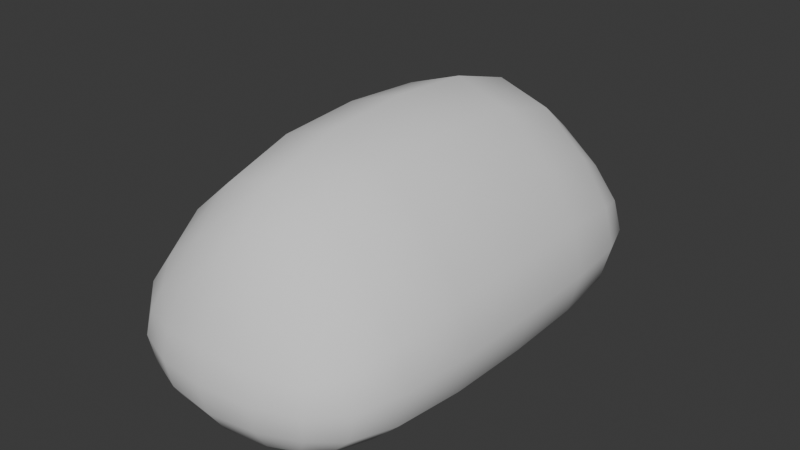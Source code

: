 # Source: RiceBall.blend  (saved by Blender 4.2.66; exported with 4.5.12 LTS)
import bpy
from mathutils import Matrix  # noqa: F401  (used for matrix-valued properties, if any)

bpy.ops.wm.read_factory_settings(use_empty=True)
scene = bpy.context.scene
scene.name = 'Scene'

# ---- collections
col_collection = bpy.data.collections.new('Collection'); scene.collection.children.link(col_collection)

# ---- world
world_world = bpy.data.worlds.new('World'); scene.world = world_world
world_world.use_nodes = True; world_world.node_tree.nodes.clear()
_N = world_world.node_tree.nodes; _L = world_world.node_tree.links
n0 = _N.new('ShaderNodeOutputWorld'); n0.name = 'World Output'; n0.location = (300, 300)
n1 = _N.new('ShaderNodeBackground'); n1.name = 'Background'; n1.location = (10, 300)
n1.inputs[0].default_value = (0.05088, 0.05088, 0.05088, 1.0)
_L.new(n1.outputs[0], n0.inputs[0])
n0.is_active_output = True
world_world.color = (0.05088, 0.05088, 0.05088)
world_world.sun_shadow_jitter_overblur = 0.0

# ---- meshes
me_cube_001 = bpy.data.meshes.new('Cube.001')
me_cube_001.from_pydata([(-0.3563, -0.9941, -0.2212), (-0.3563, -0.9941, 0.2026), (-0.3563, 0.9941, -0.2212), (-0.3563, 0.9941, 0.2026), (0.3563, -0.9941, -0.2212), (0.3563, -0.9941, 0.2026), (0.3563, 0.9941, -0.2212), (0.3563, 0.9941, 0.2026), (-0.4855, -5.365e-09, -0.3038), (-0.4855, -3.776e-09, 0.4882), (0.4855, -4.769e-09, -0.3038), (0.4855, -4.769e-09, 0.4882), (-0.4562, -0.7079, -0.2836), (-0.4247, -1.04, -0.01474), (-0.4562, 0.7079, 0.3996), (-0.4247, 1.04, -0.01474), (6.752e-09, 1.04, -0.2617), (7.334e-09, 1.04, 0.3041), (0.4247, 1.04, -0.01474), (0.4562, 0.7079, -0.2836), (0.4562, -0.7079, 0.3996), (0.4247, -1.04, -0.01474), (-6.286e-09, -1.04, -0.2617), (-8.149e-09, -1.04, 0.3041), (-0.4562, 0.7079, -0.2836), (-0.4562, -0.7079, 0.3996), (0.4562, -0.7079, -0.2836), (0.4562, 0.7079, 0.3996), (8.382e-09, 1.113e-08, 0.7892), (1.77e-08, -4.769e-09, -0.3901), (0.6775, -1.59e-09, 0.02418), (-0.6775, -1.59e-09, 0.02418), (-0.632, 0.714, 0.01166), (5.122e-09, 1.147, -0.004067), (0.632, -0.714, 0.01166), (-5.122e-09, -1.147, -0.004067), (9.779e-09, -0.714, -0.366), (-1.304e-08, -0.714, 0.6669), (2.002e-08, 0.714, 0.6669), (3.725e-09, 0.714, -0.366), (0.632, 0.714, 0.01166), (-0.632, -0.714, 0.01166), (-0.4792, -0.3894, -0.2992), (-0.4115, -0.9033, -0.2552), (-0.4032, -1.024, -0.1344), (-0.4032, -1.024, 0.09762), (-0.4792, 0.3894, 0.4686), (-0.4115, 0.9033, 0.2852), (-0.4032, 1.024, 0.09762), (-0.4032, 1.024, -0.1344), (0.2128, 1.024, -0.249), (-0.2128, 1.024, -0.249), (-0.2128, 1.024, 0.2592), (0.2128, 1.024, 0.2592), (0.4032, 1.024, 0.09762), (0.4032, 1.024, -0.1344), (0.4792, 0.3894, -0.2992), (0.4115, 0.9033, -0.2552), (0.4792, -0.3894, 0.4686), (0.4115, -0.9033, 0.2852), (0.4032, -1.024, 0.09762), (0.4032, -1.024, -0.1344), (-0.2128, -1.024, -0.249), (0.2128, -1.024, -0.249), (0.2128, -1.024, 0.2592), (-0.2128, -1.024, 0.2592), (-0.4115, 0.9033, -0.2552), (-0.4792, 0.3894, -0.2992), (-0.4115, -0.9033, 0.2852), (-0.4792, -0.3894, 0.4686), (0.4115, -0.9033, -0.2552), (0.4792, -0.3894, -0.2992), (0.4115, 0.9033, 0.2852), (0.4792, 0.3894, 0.4686), (-0.2639, -3.974e-10, 0.6971), (0.2639, -9.936e-10, 0.6971), (0.2639, -2.981e-09, -0.3724), (-0.2639, 2.385e-09, -0.3724), (0.628, -2.981e-09, 0.251), (0.628, -9.936e-10, -0.1675), (-0.628, 3.974e-10, 0.251), (-0.628, -2.385e-09, -0.1675), (-0.6682, 0.3914, 0.02142), (-0.5874, 0.711, 0.2011), (-0.5561, 0.9195, -0.004439), (-0.5874, 0.711, -0.1575), (-0.2303, 1.118, -0.01), (5.821e-09, 1.118, 0.1404), (0.2303, 1.118, -0.01), (4.657e-10, 1.118, -0.1453), (0.6682, -0.3914, 0.02142), (0.5874, -0.711, 0.2011), (0.5561, -0.9195, -0.004439), (0.5874, -0.711, -0.1575), (0.2303, -1.118, -0.01), (-7.683e-09, -1.118, 0.1404), (-0.2303, -1.118, -0.01), (-4.657e-10, -1.118, -0.1453), (1.676e-08, -0.3914, -0.3842), (0.2487, -0.711, -0.3488), (1.164e-09, -0.9195, -0.3311), (-0.2487, -0.711, -0.3488), (-2.328e-10, -0.3914, 0.7622), (-0.2487, -0.711, 0.5833), (-1.024e-08, -0.9195, 0.4968), (0.2487, -0.711, 0.5833), (1.676e-08, 0.9195, 0.4968), (-0.2487, 0.711, 0.5833), (1.909e-08, 0.3914, 0.7622), (0.2487, 0.711, 0.5833), (3.725e-09, 0.9195, -0.3311), (0.2487, 0.711, -0.3488), (7.8e-09, 0.3914, -0.3842), (-0.2487, 0.711, -0.3488), (0.5561, 0.9195, -0.004439), (0.5874, 0.711, 0.2011), (0.6682, 0.3914, 0.02142), (0.5874, 0.711, -0.1575), (-0.5561, -0.9195, -0.004439), (-0.5874, -0.711, 0.2011), (-0.6682, -0.3914, 0.02142), (-0.5874, -0.711, -0.1575), (-0.6196, 0.3904, -0.1653), (-0.6196, 0.3904, 0.24), (-0.5204, 0.9119, 0.1373), (-0.5204, 0.9119, -0.1441), (-0.2219, 1.092, -0.14), (-0.2219, 1.092, 0.1168), (0.2219, 1.092, 0.1168), (0.2219, 1.092, -0.14), (0.6196, -0.3904, -0.1653), (0.6196, -0.3904, 0.24), (0.5204, -0.9119, 0.1373), (0.5204, -0.9119, -0.1441), (0.2219, -1.092, -0.14), (0.2219, -1.092, 0.1168), (-0.2219, -1.092, 0.1168), (-0.2219, -1.092, -0.14), (-0.2606, -0.3904, -0.3668), (0.2606, -0.3904, -0.3668), (0.2281, -0.9119, -0.3143), (-0.2281, -0.9119, -0.3143), (0.2606, -0.3904, 0.672), (-0.2606, -0.3904, 0.672), (-0.2281, -0.9119, 0.4274), (0.2281, -0.9119, 0.4274), (0.2281, 0.9119, 0.4274), (-0.2281, 0.9119, 0.4274), (-0.2606, 0.3904, 0.672), (0.2606, 0.3904, 0.672), (-0.2281, 0.9119, -0.3143), (0.2281, 0.9119, -0.3143), (0.2606, 0.3904, -0.3668), (-0.2606, 0.3904, -0.3668), (0.5204, 0.9119, -0.1441), (0.5204, 0.9119, 0.1373), (0.6196, 0.3904, 0.24), (0.6196, 0.3904, -0.1653), (-0.5204, -0.9119, -0.1441), (-0.5204, -0.9119, 0.1373), (-0.6196, -0.3904, 0.24), (-0.6196, -0.3904, -0.1653)], [], [(8, 81, 122, 67), (81, 31, 82, 122), (122, 82, 32, 85), (67, 122, 85, 24), (31, 80, 123, 82), (80, 9, 46, 123), (123, 46, 14, 83), (82, 123, 83, 32), (32, 83, 124, 84), (83, 14, 47, 124), (124, 47, 3, 48), (84, 124, 48, 15), (24, 85, 125, 66), (85, 32, 84, 125), (125, 84, 15, 49), (66, 125, 49, 2), (2, 49, 126, 51), (49, 15, 86, 126), (126, 86, 33, 89), (51, 126, 89, 16), (15, 48, 127, 86), (48, 3, 52, 127), (127, 52, 17, 87), (86, 127, 87, 33), (33, 87, 128, 88), (87, 17, 53, 128), (128, 53, 7, 54), (88, 128, 54, 18), (16, 89, 129, 50), (89, 33, 88, 129), (129, 88, 18, 55), (50, 129, 55, 6), (10, 79, 130, 71), (79, 30, 90, 130), (130, 90, 34, 93), (71, 130, 93, 26), (30, 78, 131, 90), (78, 11, 58, 131), (131, 58, 20, 91), (90, 131, 91, 34), (34, 91, 132, 92), (91, 20, 59, 132), (132, 59, 5, 60), (92, 132, 60, 21), (26, 93, 133, 70), (93, 34, 92, 133), (133, 92, 21, 61), (70, 133, 61, 4), (4, 61, 134, 63), (61, 21, 94, 134), (134, 94, 35, 97), (63, 134, 97, 22), (21, 60, 135, 94), (60, 5, 64, 135), (135, 64, 23, 95), (94, 135, 95, 35), (35, 95, 136, 96), (95, 23, 65, 136), (136, 65, 1, 45), (96, 136, 45, 13), (22, 97, 137, 62), (97, 35, 96, 137), (137, 96, 13, 44), (62, 137, 44, 0), (8, 77, 138, 42), (77, 29, 98, 138), (138, 98, 36, 101), (42, 138, 101, 12), (29, 76, 139, 98), (76, 10, 71, 139), (139, 71, 26, 99), (98, 139, 99, 36), (36, 99, 140, 100), (99, 26, 70, 140), (140, 70, 4, 63), (100, 140, 63, 22), (12, 101, 141, 43), (101, 36, 100, 141), (141, 100, 22, 62), (43, 141, 62, 0), (11, 75, 142, 58), (75, 28, 102, 142), (142, 102, 37, 105), (58, 142, 105, 20), (28, 74, 143, 102), (74, 9, 69, 143), (143, 69, 25, 103), (102, 143, 103, 37), (37, 103, 144, 104), (103, 25, 68, 144), (144, 68, 1, 65), (104, 144, 65, 23), (20, 105, 145, 59), (105, 37, 104, 145), (145, 104, 23, 64), (59, 145, 64, 5), (7, 53, 146, 72), (53, 17, 106, 146), (146, 106, 38, 109), (72, 146, 109, 27), (17, 52, 147, 106), (52, 3, 47, 147), (147, 47, 14, 107), (106, 147, 107, 38), (38, 107, 148, 108), (107, 14, 46, 148), (148, 46, 9, 74), (108, 148, 74, 28), (27, 109, 149, 73), (109, 38, 108, 149), (149, 108, 28, 75), (73, 149, 75, 11), (2, 51, 150, 66), (51, 16, 110, 150), (150, 110, 39, 113), (66, 150, 113, 24), (16, 50, 151, 110), (50, 6, 57, 151), (151, 57, 19, 111), (110, 151, 111, 39), (39, 111, 152, 112), (111, 19, 56, 152), (152, 56, 10, 76), (112, 152, 76, 29), (24, 113, 153, 67), (113, 39, 112, 153), (153, 112, 29, 77), (67, 153, 77, 8), (6, 55, 154, 57), (55, 18, 114, 154), (154, 114, 40, 117), (57, 154, 117, 19), (18, 54, 155, 114), (54, 7, 72, 155), (155, 72, 27, 115), (114, 155, 115, 40), (40, 115, 156, 116), (115, 27, 73, 156), (156, 73, 11, 78), (116, 156, 78, 30), (19, 117, 157, 56), (117, 40, 116, 157), (157, 116, 30, 79), (56, 157, 79, 10), (0, 44, 158, 43), (44, 13, 118, 158), (158, 118, 41, 121), (43, 158, 121, 12), (13, 45, 159, 118), (45, 1, 68, 159), (159, 68, 25, 119), (118, 159, 119, 41), (41, 119, 160, 120), (119, 25, 69, 160), (160, 69, 9, 80), (120, 160, 80, 31), (12, 121, 161, 42), (121, 41, 120, 161), (161, 120, 31, 81), (42, 161, 81, 8)])
me_cube_001.polygons.foreach_set('use_smooth', [True] * 160)
_uv = me_cube_001.uv_layers.new(name='UVMap')
_uv.uv.foreach_set('vector', [0.375, 0.125, 0.4375, 0.1251, 0.4375, 0.1568, 0.375, 0.1563, 0.4375, 0.1251, 0.5, 0.1252, 0.5, 0.157, 0.4375, 0.1568, 0.4375, 0.1568, 0.5, 0.157, 0.5, 0.1902, 0.4375, 0.1894, 0.375, 0.1563, 0.4375, 0.1568, 0.4375, 0.1894, 0.375, 0.1875, 0.5, 0.1252, 0.5625, 0.1251, 0.5625, 0.1568, 0.5, 0.157, 0.5625, 0.1251, 0.625, 0.125, 0.625, 0.1563, 0.5625, 0.1568, 0.5625, 0.1568, 0.625, 0.1563, 0.625, 0.1875, 0.5625, 0.1894, 0.5, 0.157, 0.5625, 0.1568, 0.5625, 0.1894, 0.5, 0.1902, 0.5, 0.1902, 0.5625, 0.1894, 0.5625, 0.224, 0.5, 0.2262, 0.5625, 0.1894, 0.625, 0.1875, 0.625, 0.2188, 0.5625, 0.224, 0.5625, 0.224, 0.625, 0.2188, 0.625, 0.25, 0.5625, 0.265, 0.5, 0.2262, 0.5625, 0.224, 0.5625, 0.265, 0.5, 0.2683, 0.375, 0.1875, 0.4375, 0.1894, 0.4375, 0.224, 0.375, 0.2188, 0.4375, 0.1894, 0.5, 0.1902, 0.5, 0.2262, 0.4375, 0.224, 0.4375, 0.224, 0.5, 0.2262, 0.5, 0.2683, 0.4375, 0.265, 0.375, 0.2188, 0.4375, 0.224, 0.4375, 0.265, 0.375, 0.25, 0.375, 0.25, 0.4375, 0.265, 0.4375, 0.3172, 0.375, 0.3125, 0.4375, 0.265, 0.5, 0.2683, 0.5, 0.3191, 0.4375, 0.3172, 0.4375, 0.3172, 0.5, 0.3191, 0.5, 0.375, 0.4375, 0.375, 0.375, 0.3125, 0.4375, 0.3172, 0.4375, 0.375, 0.375, 0.375, 0.5, 0.2683, 0.5625, 0.265, 0.5625, 0.3172, 0.5, 0.3191, 0.5625, 0.265, 0.625, 0.25, 0.625, 0.3125, 0.5625, 0.3172, 0.5625, 0.3172, 0.625, 0.3125, 0.625, 0.375, 0.5625, 0.375, 0.5, 0.3191, 0.5625, 0.3172, 0.5625, 0.375, 0.5, 0.375, 0.5, 0.375, 0.5625, 0.375, 0.5625, 0.4327, 0.5, 0.4309, 0.5625, 0.375, 0.625, 0.375, 0.625, 0.4375, 0.5625, 0.4327, 0.5625, 0.4327, 0.625, 0.4375, 0.625, 0.5, 0.5625, 0.4849, 0.5, 0.4309, 0.5625, 0.4327, 0.5625, 0.4849, 0.5, 0.4817, 0.375, 0.375, 0.4375, 0.375, 0.4375, 0.4327, 0.375, 0.4375, 0.4375, 0.375, 0.5, 0.375, 0.5, 0.4309, 0.4375, 0.4327, 0.4375, 0.4327, 0.5, 0.4309, 0.5, 0.4817, 0.4375, 0.4849, 0.375, 0.4375, 0.4375, 0.4327, 0.4375, 0.4849, 0.375, 0.5, 0.375, 0.625, 0.4375, 0.625, 0.4375, 0.6569, 0.375, 0.6566, 0.4375, 0.625, 0.5, 0.625, 0.5, 0.6571, 0.4375, 0.6569, 0.4375, 0.6569, 0.5, 0.6571, 0.5, 0.6903, 0.4375, 0.6896, 0.375, 0.6566, 0.4375, 0.6569, 0.4375, 0.6896, 0.375, 0.6884, 0.5, 0.625, 0.5625, 0.625, 0.5625, 0.6569, 0.5, 0.6571, 0.5625, 0.625, 0.625, 0.625, 0.625, 0.6566, 0.5625, 0.6569, 0.5625, 0.6569, 0.625, 0.6566, 0.625, 0.6884, 0.5625, 0.6896, 0.5, 0.6571, 0.5625, 0.6569, 0.5625, 0.6896, 0.5, 0.6903, 0.5, 0.6903, 0.5625, 0.6896, 0.5625, 0.7243, 0.5, 0.7262, 0.5625, 0.6896, 0.625, 0.6884, 0.625, 0.7204, 0.5625, 0.7243, 0.5625, 0.7243, 0.625, 0.7204, 0.625, 0.75, 0.5625, 0.7652, 0.5, 0.7262, 0.5625, 0.7243, 0.5625, 0.7652, 0.5, 0.7685, 0.375, 0.6884, 0.4375, 0.6896, 0.4375, 0.7243, 0.375, 0.7204, 0.4375, 0.6896, 0.5, 0.6903, 0.5, 0.7262, 0.4375, 0.7243, 0.4375, 0.7243, 0.5, 0.7262, 0.5, 0.7685, 0.4375, 0.7652, 0.375, 0.7204, 0.4375, 0.7243, 0.4375, 0.7652, 0.375, 0.75, 0.375, 0.75, 0.4375, 0.7652, 0.4375, 0.8178, 0.375, 0.8125, 0.4375, 0.7652, 0.5, 0.7685, 0.5, 0.8199, 0.4375, 0.8178, 0.4375, 0.8178, 0.5, 0.8199, 0.5, 0.8777, 0.4375, 0.8769, 0.375, 0.8125, 0.4375, 0.8178, 0.4375, 0.8769, 0.375, 0.875, 0.5, 0.7685, 0.5625, 0.7652, 0.5625, 0.8178, 0.5, 0.8199, 0.5625, 0.7652, 0.625, 0.75, 0.625, 0.8125, 0.5625, 0.8178, 0.5625, 0.8178, 0.625, 0.8125, 0.625, 0.875, 0.5625, 0.8769, 0.5, 0.8199, 0.5625, 0.8178, 0.5625, 0.8769, 0.5, 0.8777, 0.5, 0.8777, 0.5625, 0.8769, 0.5625, 0.938, 0.5, 0.9383, 0.5625, 0.8769, 0.625, 0.875, 0.625, 0.9375, 0.5625, 0.938, 0.5625, 0.938, 0.625, 0.9375, 0.625, 1.0, 0.5625, 1.0, 0.5, 0.9383, 0.5625, 0.938, 0.5625, 1.0, 0.5, 1.0, 0.375, 0.875, 0.4375, 0.8769, 0.4375, 0.938, 0.375, 0.9375, 0.4375, 0.8769, 0.5, 0.8777, 0.5, 0.9383, 0.4375, 0.938, 0.4375, 0.938, 0.5, 0.9383, 0.5, 1.0, 0.4375, 1.0, 0.375, 0.9375, 0.4375, 0.938, 0.4375, 1.0, 0.375, 1.0, 0.125, 0.625, 0.1875, 0.625, 0.1875, 0.6563, 0.125, 0.6563, 0.1875, 0.625, 0.25, 0.625, 0.25, 0.6563, 0.1875, 0.6563, 0.1875, 0.6563, 0.25, 0.6563, 0.25, 0.6875, 0.1875, 0.6875, 0.125, 0.6563, 0.1875, 0.6563, 0.1875, 0.6875, 0.125, 0.6875, 0.25, 0.625, 0.3125, 0.625, 0.3125, 0.6564, 0.25, 0.6563, 0.3125, 0.625, 0.375, 0.625, 0.375, 0.6566, 0.3125, 0.6564, 0.3125, 0.6564, 0.375, 0.6566, 0.375, 0.6884, 0.3125, 0.6877, 0.25, 0.6563, 0.3125, 0.6564, 0.3125, 0.6877, 0.25, 0.6875, 0.25, 0.6875, 0.3125, 0.6877, 0.3125, 0.719, 0.25, 0.7188, 0.3125, 0.6877, 0.375, 0.6884, 0.375, 0.7204, 0.3125, 0.719, 0.3125, 0.719, 0.375, 0.7204, 0.375, 0.75, 0.3125, 0.75, 0.25, 0.7188, 0.3125, 0.719, 0.3125, 0.75, 0.25, 0.75, 0.125, 0.6875, 0.1875, 0.6875, 0.1875, 0.7188, 0.125, 0.7188, 0.1875, 0.6875, 0.25, 0.6875, 0.25, 0.7188, 0.1875, 0.7188, 0.1875, 0.7188, 0.25, 0.7188, 0.25, 0.75, 0.1875, 0.75, 0.125, 0.7188, 0.1875, 0.7188, 0.1875, 0.75, 0.125, 0.75, 0.625, 0.625, 0.6875, 0.625, 0.6875, 0.6564, 0.625, 0.6566, 0.6875, 0.625, 0.75, 0.625, 0.75, 0.6563, 0.6875, 0.6564, 0.6875, 0.6564, 0.75, 0.6563, 0.75, 0.6875, 0.6875, 0.6877, 0.625, 0.6566, 0.6875, 0.6564, 0.6875, 0.6877, 0.625, 0.6884, 0.75, 0.625, 0.8125, 0.625, 0.8125, 0.6563, 0.75, 0.6563, 0.8125, 0.625, 0.875, 0.625, 0.875, 0.6563, 0.8125, 0.6563, 0.8125, 0.6563, 0.875, 0.6563, 0.875, 0.6875, 0.8125, 0.6875, 0.75, 0.6563, 0.8125, 0.6563, 0.8125, 0.6875, 0.75, 0.6875, 0.75, 0.6875, 0.8125, 0.6875, 0.8125, 0.7188, 0.75, 0.7188, 0.8125, 0.6875, 0.875, 0.6875, 0.875, 0.7188, 0.8125, 0.7188, 0.8125, 0.7188, 0.875, 0.7188, 0.875, 0.75, 0.8125, 0.75, 0.75, 0.7188, 0.8125, 0.7188, 0.8125, 0.75, 0.75, 0.75, 0.625, 0.6884, 0.6875, 0.6877, 0.6875, 0.719, 0.625, 0.7204, 0.6875, 0.6877, 0.75, 0.6875, 0.75, 0.7188, 0.6875, 0.719, 0.6875, 0.719, 0.75, 0.7188, 0.75, 0.75, 0.6875, 0.75, 0.625, 0.7204, 0.6875, 0.719, 0.6875, 0.75, 0.625, 0.75, 0.625, 0.5, 0.6875, 0.5, 0.6875, 0.531, 0.625, 0.5296, 0.6875, 0.5, 0.75, 0.5, 0.75, 0.5312, 0.6875, 0.531, 0.6875, 0.531, 0.75, 0.5312, 0.75, 0.5625, 0.6875, 0.5623, 0.625, 0.5296, 0.6875, 0.531, 0.6875, 0.5623, 0.625, 0.5616, 0.75, 0.5, 0.8125, 0.5, 0.8125, 0.5312, 0.75, 0.5312, 0.8125, 0.5, 0.875, 0.5, 0.875, 0.5313, 0.8125, 0.5312, 0.8125, 0.5312, 0.875, 0.5313, 0.875, 0.5625, 0.8125, 0.5625, 0.75, 0.5312, 0.8125, 0.5312, 0.8125, 0.5625, 0.75, 0.5625, 0.75, 0.5625, 0.8125, 0.5625, 0.8125, 0.5937, 0.75, 0.5937, 0.8125, 0.5625, 0.875, 0.5625, 0.875, 0.5938, 0.8125, 0.5937, 0.8125, 0.5937, 0.875, 0.5938, 0.875, 0.625, 0.8125, 0.625, 0.75, 0.5937, 0.8125, 0.5937, 0.8125, 0.625, 0.75, 0.625, 0.625, 0.5616, 0.6875, 0.5623, 0.6875, 0.5936, 0.625, 0.5934, 0.6875, 0.5623, 0.75, 0.5625, 0.75, 0.5937, 0.6875, 0.5936, 0.6875, 0.5936, 0.75, 0.5937, 0.75, 0.625, 0.6875, 0.625, 0.625, 0.5934, 0.6875, 0.5936, 0.6875, 0.625, 0.625, 0.625, 0.125, 0.5, 0.1875, 0.5, 0.1875, 0.5312, 0.125, 0.5313, 0.1875, 0.5, 0.25, 0.5, 0.25, 0.5312, 0.1875, 0.5312, 0.1875, 0.5312, 0.25, 0.5312, 0.25, 0.5625, 0.1875, 0.5625, 0.125, 0.5313, 0.1875, 0.5312, 0.1875, 0.5625, 0.125, 0.5625, 0.25, 0.5, 0.3125, 0.5, 0.3125, 0.531, 0.25, 0.5312, 0.3125, 0.5, 0.375, 0.5, 0.375, 0.5296, 0.3125, 0.531, 0.3125, 0.531, 0.375, 0.5296, 0.375, 0.5616, 0.3125, 0.5623, 0.25, 0.5312, 0.3125, 0.531, 0.3125, 0.5623, 0.25, 0.5625, 0.25, 0.5625, 0.3125, 0.5623, 0.3125, 0.5936, 0.25, 0.5937, 0.3125, 0.5623, 0.375, 0.5616, 0.375, 0.5934, 0.3125, 0.5936, 0.3125, 0.5936, 0.375, 0.5934, 0.375, 0.625, 0.3125, 0.625, 0.25, 0.5937, 0.3125, 0.5936, 0.3125, 0.625, 0.25, 0.625, 0.125, 0.5625, 0.1875, 0.5625, 0.1875, 0.5937, 0.125, 0.5938, 0.1875, 0.5625, 0.25, 0.5625, 0.25, 0.5937, 0.1875, 0.5937, 0.1875, 0.5937, 0.25, 0.5937, 0.25, 0.625, 0.1875, 0.625, 0.125, 0.5938, 0.1875, 0.5937, 0.1875, 0.625, 0.125, 0.625, 0.375, 0.5, 0.4375, 0.4849, 0.4375, 0.5257, 0.375, 0.5296, 0.4375, 0.4849, 0.5, 0.4817, 0.5, 0.5238, 0.4375, 0.5257, 0.4375, 0.5257, 0.5, 0.5238, 0.5, 0.5597, 0.4375, 0.5604, 0.375, 0.5296, 0.4375, 0.5257, 0.4375, 0.5604, 0.375, 0.5616, 0.5, 0.4817, 0.5625, 0.4849, 0.5625, 0.5257, 0.5, 0.5238, 0.5625, 0.4849, 0.625, 0.5, 0.625, 0.5296, 0.5625, 0.5257, 0.5625, 0.5257, 0.625, 0.5296, 0.625, 0.5616, 0.5625, 0.5604, 0.5, 0.5238, 0.5625, 0.5257, 0.5625, 0.5604, 0.5, 0.5597, 0.5, 0.5597, 0.5625, 0.5604, 0.5625, 0.5931, 0.5, 0.5929, 0.5625, 0.5604, 0.625, 0.5616, 0.625, 0.5934, 0.5625, 0.5931, 0.5625, 0.5931, 0.625, 0.5934, 0.625, 0.625, 0.5625, 0.625, 0.5, 0.5929, 0.5625, 0.5931, 0.5625, 0.625, 0.5, 0.625, 0.375, 0.5616, 0.4375, 0.5604, 0.4375, 0.5931, 0.375, 0.5934, 0.4375, 0.5604, 0.5, 0.5597, 0.5, 0.5929, 0.4375, 0.5931, 0.4375, 0.5931, 0.5, 0.5929, 0.5, 0.625, 0.4375, 0.625, 0.375, 0.5934, 0.4375, 0.5931, 0.4375, 0.625, 0.375, 0.625, 0.375, 0.0, 0.4375, 0.0, 0.4375, 0.03125, 0.375, 0.03125, 0.4375, 0.0, 0.5, 0.0, 0.5, 0.03125, 0.4375, 0.03125, 0.4375, 0.03125, 0.5, 0.03125, 0.5, 0.0625, 0.4375, 0.0625, 0.375, 0.03125, 0.4375, 0.03125, 0.4375, 0.0625, 0.375, 0.0625, 0.5, 0.0, 0.5625, 0.0, 0.5625, 0.03125, 0.5, 0.03125, 0.5625, 0.0, 0.625, 0.0, 0.625, 0.03125, 0.5625, 0.03125, 0.5625, 0.03125, 0.625, 0.03125, 0.625, 0.0625, 0.5625, 0.0625, 0.5, 0.03125, 0.5625, 0.03125, 0.5625, 0.0625, 0.5, 0.0625, 0.5, 0.0625, 0.5625, 0.0625, 0.5625, 0.09377, 0.5, 0.09377, 0.5625, 0.0625, 0.625, 0.0625, 0.625, 0.09375, 0.5625, 0.09377, 0.5625, 0.09377, 0.625, 0.09375, 0.625, 0.125, 0.5625, 0.1251, 0.5, 0.09377, 0.5625, 0.09377, 0.5625, 0.1251, 0.5, 0.1252, 0.375, 0.0625, 0.4375, 0.0625, 0.4375, 0.09377, 0.375, 0.09375, 0.4375, 0.0625, 0.5, 0.0625, 0.5, 0.09377, 0.4375, 0.09377, 0.4375, 0.09377, 0.5, 0.09377, 0.5, 0.1252, 0.4375, 0.1251, 0.375, 0.09375, 0.4375, 0.09377, 0.4375, 0.1251, 0.375, 0.125])
me_cube_001.update()

# ---- objects
ob_rice = bpy.data.objects.new('Rice', me_cube_001)

# ---- transforms, parenting, visibility, modifiers, constraints
ob_rice.location = (0.0, 0.0, 0.0)

# ---- collection membership
col_collection.objects.link(ob_rice)

# ---- scene / render settings (as saved in the file)
scene.frame_start = 1; scene.frame_end = 250; scene.frame_set(1)
scene.render.engine = 'BLENDER_EEVEE_NEXT'
bpy.context.view_layer.update()

# ---- added for rendering (the .blend has no active camera and no usable light): camera, sun
cam_auto = bpy.data.cameras.new('AutoCamera')
cam_auto.lens = 50.0
cam_auto.sensor_width = 36.0
cam_auto.clip_end = 1000.0
ob_auto_camera = bpy.data.objects.new('AutoCamera', cam_auto)
scene.collection.objects.link(ob_auto_camera)
ob_auto_camera.location = (2.69589, -3.23506, 2.3563)
ob_auto_camera.rotation_euler = (1.09748, -7.21219e-08, 0.694738)
scene.camera = ob_auto_camera
light_auto_sun = bpy.data.lights.new('AutoSun', 'SUN')
light_auto_sun.energy = 3.0
light_auto_sun.angle = 0.0523599
ob_auto_sun = bpy.data.objects.new('AutoSun', light_auto_sun)
scene.collection.objects.link(ob_auto_sun)
ob_auto_sun.rotation_euler = (0.872665, 0.174533, 0.523599)
bpy.context.view_layer.update()
